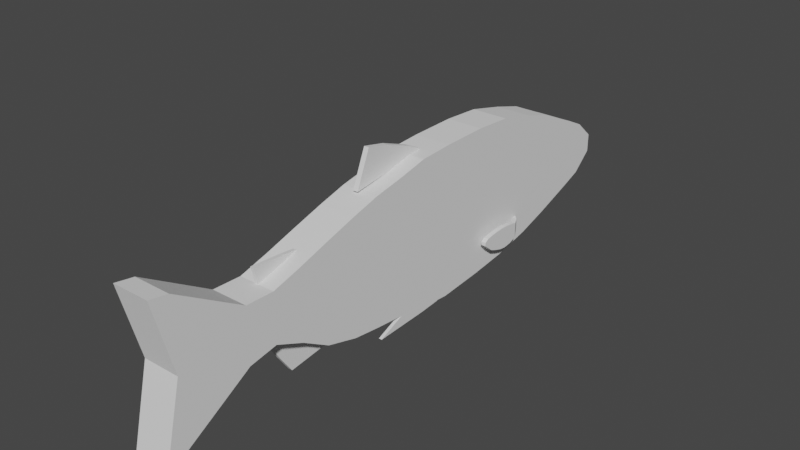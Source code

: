 # Source: salmon.blend  (saved by Blender 2.83.19; exported with 4.5.12 LTS)
import bpy
from mathutils import Matrix  # noqa: F401  (used for matrix-valued properties, if any)

bpy.ops.wm.read_factory_settings(use_empty=True)
scene = bpy.context.scene
scene.name = 'Scene'

# ---- collections
col_collection = bpy.data.collections.new('Collection'); scene.collection.children.link(col_collection)

# ---- world
world_world = bpy.data.worlds.new('World'); scene.world = world_world
world_world.use_nodes = True; world_world.node_tree.nodes.clear()
_N = world_world.node_tree.nodes; _L = world_world.node_tree.links
n0 = _N.new('ShaderNodeOutputWorld'); n0.name = 'World Output'; n0.location = (300, 300)
n1 = _N.new('ShaderNodeBackground'); n1.name = 'Background'; n1.location = (10, 300)
n1.inputs[0].default_value = (0.05088, 0.05088, 0.05088, 1.0)
_L.new(n1.outputs[0], n0.inputs[0])
n0.is_active_output = True
world_world.color = (0.05088, 0.05088, 0.05088)
world_world.use_sun_shadow = False
world_world.sun_shadow_jitter_overblur = 0.0

# ---- meshes
me_plane = bpy.data.meshes.new('Plane')
me_plane.from_pydata([(-1.0, -1.0, 0.0), (1.0, -1.0, 0.0), (-1.096, 1.0, -5.354e-09), (1.085, 1.0, 4.759e-09), (-1.096, 1.0, -5.354e-09), (-1.0, -1.0, 0.0), (1.0, -1.0, 0.0), (1.085, 1.0, 4.759e-09), (-1.096, 1.0, -5.354e-09), (-1.0, -1.0, 0.0), (1.0, -1.0, 0.0), (1.085, 1.0, 4.759e-09), (-1.096, 1.0, -5.354e-09), (-1.0, -1.0, 0.0), (1.0, -1.0, 0.0), (1.085, 1.0, 4.759e-09), (-1.096, 1.0, -5.354e-09), (-1.0, -1.0, 0.0), (1.0, -1.0, 0.0), (1.085, 1.0, 4.759e-09), (-1.096, 1.0, -5.354e-09), (-1.0, -1.0, 0.0), (1.0, -1.0, 0.0), (1.085, 1.0, 4.759e-09), (-1.096, 1.0, 0.3424), (-1.0, -1.0, 0.3424), (1.0, -1.0, 0.3424), (1.085, 1.0, 0.3424), (-1.096, 1.0, -5.354e-09), (1.085, 1.0, 0.3424), (-1.096, 1.0, 0.3424), (1.124, 3.388, 1.49e-08), (-1.124, 3.388, 1.49e-08), (1.124, 3.388, 0.3424), (-1.124, 3.388, 0.3424), (1.07, 6.621, 2.564e-08), (-1.134, 6.621, 3.04e-08), (1.07, 6.621, 0.3424), (-1.134, 6.621, 0.3424), (1.003, 9.307, 2.98e-08), (-1.1, 9.307, 5.425e-08), (1.003, 9.307, 0.3424), (-1.1, 9.307, 0.3424), (0.8784, 12.04, 4.47e-08), (-0.9639, 12.04, 6.975e-08), (0.8784, 12.04, 0.3424), (-0.9639, 12.04, 0.3424), (0.7349, 14.23, 4.47e-08), (-0.8311, 14.23, 9.895e-08), (0.7349, 14.23, 0.3424), (-0.8311, 14.23, 0.3424), (0.6036, 15.97, 5.96e-08), (-0.657, 15.97, 1.162e-07), (0.6036, 15.97, 0.3424), (-0.657, 15.97, 0.3424), (0.5128, 17.17, 7.451e-08), (-0.5448, 17.17, 1.323e-07), (0.5128, 17.17, 0.3424), (-0.5448, 17.17, 0.3424), (0.3959, 18.61, 8.941e-08), (-0.3959, 18.61, 1.49e-07), (0.3959, 18.61, 0.3424), (-0.3959, 18.61, 0.3424), (0.1341, 20.0, 8.941e-08), (-0.1341, 20.0, 1.788e-07), (0.1341, 20.0, 0.3424), (-0.1341, 20.0, 0.3424), (-0.9114, -3.189, 1.49e-08), (0.9541, -3.189, 1.728e-08), (-0.9114, -3.189, 0.3424), (0.9541, -3.189, 0.3424), (-0.7939, -5.179, 2.98e-08), (0.9007, -5.179, 3.575e-08), (-0.7939, -5.179, 0.3424), (0.9007, -5.179, 0.3424), (-0.644, -7.467, 5.96e-08), (0.7615, -7.467, 3.635e-08), (-0.644, -7.467, 0.3424), (0.7615, -7.467, 0.3424), (-0.509, -9.457, 8.941e-08), (0.509, -9.457, 2.98e-08), (-0.509, -9.457, 0.3424), (0.509, -9.457, 0.3424), (-0.3876, -11.45, 1.073e-07), (0.3235, -11.45, 3.816e-08), (-0.3876, -11.45, 0.3424), (0.3235, -11.45, 0.3424), (-0.398, -13.39, 1.192e-07), (0.398, -13.39, 5.96e-08), (-0.398, -13.39, 0.3424), (0.398, -13.39, 0.3424), (-1.005, -18.06, 1.043e-07), (1.005, -18.06, 1.043e-07), (-1.005, -18.06, 0.3424), (1.005, -18.06, 0.3424), (1.116, 2.526, 0.2816), (1.111, 2.526, 0.2816), (1.085, 1.0, 0.2816), (1.0, -1.0, 0.2816), (1.0, -1.0, 0.3424), (1.085, 1.0, 0.3424), (1.142, 1.0, 0.2816), (1.171, -2.88, 0.2816), (1.171, -2.88, 0.3424), (1.0, -1.0, 0.3424), (1.142, 1.0, 0.3424), (1.116, 2.526, 0.3424), (1.0, -1.0, 0.3424), (1.085, 1.0, 0.3424), (1.111, 2.526, 0.3424), (1.085, 1.0, 0.3424), (1.116, 2.526, 0.3424), (1.111, 2.526, 0.3424), (1.142, 1.0, 0.3424), (1.171, -2.88, 0.3424), (-1.216, 1.0, -1.205e-08), (-1.372, -1.0, -2.072e-08), (-1.096, 1.0, -5.354e-09), (-1.216, 1.0, -1.205e-08), (-1.096, 1.0, -5.354e-09), (-1.216, 1.0, -1.205e-08), (-1.1, 1.92, -5.555e-09), (-1.118, 1.92, -6.588e-09), (-0.9304, -3.599, 3.879e-09), (-1.446, -2.599, -2.484e-08), (-1.096, 1.0, 0.04684), (-1.0, -1.0, 0.04684), (-1.216, 1.0, 0.04684), (-1.372, -1.0, 0.04684), (-1.096, 1.0, 0.04684), (-1.216, 1.0, 0.04684), (-1.1, 1.92, 0.04684), (-1.118, 1.92, 0.04684), (-1.446, -2.599, 0.04684), (-0.9304, -3.599, 0.04684), (0.7615, -7.467, 0.3424), (0.9007, -5.179, 0.3424), (0.509, -9.457, 0.3424), (1.171, -2.88, 0.3424), (1.142, 1.0, 0.3424), (1.0, -1.0, 0.3424), (1.085, 1.0, 0.3424), (1.111, 2.526, 0.3424), (1.116, 2.526, 0.3424), (0.4587, -11.04, 0.04158), (0.7615, -7.467, 0.04158), (0.7615, -7.467, 0.3424), (0.9007, -5.179, 0.3424), (0.509, -9.457, 0.3424), (1.014, -9.371, 0.04158), (0.7615, -7.467, 0.299), (0.9007, -5.179, 0.299), (0.509, -9.457, 0.299), (0.509, -9.457, 0.04158), (0.9007, -5.179, 0.04158), (0.7589, -10.2, 0.04158), (-0.5947, -9.457, 8.463e-08), (-0.6265, -11.71, 9.398e-08), (-0.5655, -8.577, 8.626e-08), (-0.5756, -8.577, 8.57e-08), (-0.3876, -11.45, 0.03127), (-0.509, -9.457, 0.03127), (-0.6265, -11.71, 0.03127), (-0.5947, -9.457, 0.03127), (-0.5655, -8.577, 0.03127), (-0.5756, -8.577, 0.03127), (1.014, -9.371, 4.208e-08), (0.7589, -10.2, 3.62e-08), (0.4587, -11.04, 2.7e-08), (-1.032, 10.68, 0.3424), (0.9409, 10.68, 0.3424), (0.5308, 10.68, 0.3424), (0.7126, 10.68, 0.3424), (0.5163, 10.06, 0.4334), (0.7457, 10.06, 0.4334), (0.4919, 9.524, 0.4334), (0.7928, 9.524, 0.4334), (0.4769, 8.894, 0.4334), (0.8099, 8.894, 0.4334), (0.4737, 8.421, 0.4334), (0.7966, 8.421, 0.4334), (0.4804, 7.915, 0.4334), (0.7644, 7.915, 0.4334), (0.4915, 7.404, 0.4334), (0.7229, 7.404, 0.4334), (0.5084, 6.97, 0.4334), (0.6459, 6.97, 0.4334), (0.546, 6.689, 0.4334), (0.5969, 6.691, 0.4334), (0.5308, 10.68, 0.4318), (0.7126, 10.68, 0.4318), (0.5163, 10.06, 0.5228), (0.7457, 10.06, 0.5228), (0.4919, 9.524, 0.5228), (0.7928, 9.524, 0.5228), (0.4769, 8.894, 0.5228), (0.8099, 8.894, 0.5228), (0.4737, 8.421, 0.5228), (0.7966, 8.421, 0.5228), (0.4804, 7.915, 0.5228), (0.7644, 7.915, 0.5228), (0.4915, 7.404, 0.5228), (0.7229, 7.404, 0.5228), (0.5084, 6.97, 0.5228), (0.6459, 6.97, 0.5228), (0.546, 6.689, 0.5228), (0.5969, 6.691, 0.5228), (0.5308, 11.03, 0.3424), (0.7126, 11.03, 0.3424), (0.5308, 11.03, 0.3433), (0.7126, 11.03, 0.3433), (0.0, -18.06, 1.043e-07), (0.0, -18.06, 0.3424), (-1.048, -19.32, 0.3424), (-1.048, -19.32, 1.019e-07), (0.0, -18.07, 1.043e-07), (0.0, -18.07, 0.3424), (1.005, -18.06, 1.043e-07), (1.005, -18.06, 0.3424), (0.0, -18.07, 1.043e-07), (1.077, -19.27, 1.083e-07), (0.0, -18.07, 0.3424), (1.077, -19.27, 0.3424), (-0.478, -1.0, 0.3424), (-0.5267, 1.0, 0.3424), (-0.5267, 1.0, 0.3424), (-0.5371, 3.388, 0.3424), (-0.5586, 6.621, 0.3424), (-0.5506, 9.307, 0.3424), (-0.4245, -3.189, 0.3424), (-0.3516, -5.179, 0.3424), (-0.2771, -7.467, 0.3424), (-0.2433, -9.457, 0.3424), (-0.202, -11.45, 0.3424), (-0.1902, -13.39, 0.3424), (0.3494, -1.0, 0.3424), (0.3472, -3.189, 0.3424), (0.3494, -5.179, 0.3424), (0.3043, -7.467, 0.3424), (0.1778, -9.457, 0.3424), (0.0922, -11.45, 0.3424), (0.1391, -13.39, 0.3424), (0.3758, 1.0, 0.3424), (0.3758, 1.0, 0.3424), (0.3926, 3.388, 0.3424), (0.3528, 6.621, 0.3424), (0.3193, 9.307, 0.3424), (-0.5782, 3.388, 1.49e-08), (-0.5989, 6.621, 2.924e-08), (-0.5891, 9.307, 4.832e-08), (-0.5167, 12.04, 6.367e-08), (-0.5167, 12.04, 0.3424), (-0.451, 14.23, 8.579e-08), (-0.451, 14.23, 0.3424), (-0.3511, 15.97, 1.025e-07), (-0.3511, 15.97, 0.3424), (-0.2881, 17.17, 1.183e-07), (-0.2881, 17.17, 0.3424), (-0.2037, 18.61, 1.345e-07), (-0.2037, 18.61, 0.3424), (-0.06899, 20.0, 1.571e-07), (-0.06899, 20.0, 0.3424), (0.4059, 3.388, 1.49e-08), (0.3658, 6.621, 2.716e-08), (0.3317, 9.307, 3.761e-08), (0.29, 12.04, 5.27e-08), (0.29, 12.04, 0.3424), (0.2347, 14.23, 6.203e-08), (0.2347, 14.23, 0.3424), (0.201, 15.97, 7.769e-08), (0.201, 15.97, 0.3424), (0.175, 17.17, 9.297e-08), (0.175, 17.17, 0.3424), (0.143, 18.61, 1.084e-07), (0.143, 18.61, 0.3424), (0.04842, 20.0, 1.18e-07), (0.04842, 20.0, 0.3424), (-1.032, 10.68, 6.2e-08), (0.9409, 10.68, 3.725e-08), (-0.5506, 9.307, 0.3424), (-0.5167, 12.04, 0.3424), (-0.5341, 10.68, 0.3424), (0.3053, 10.68, 0.3424)], [(152, 148), (172, 170), (282, 171), (169, 281), (281, 282)], [(0, 2, 3, 1), (6, 7, 11, 10), (1, 3, 7, 6), (2, 0, 5, 4), (3, 2, 4, 7), (0, 1, 6, 5), (11, 8, 12, 15), (4, 5, 9, 8), (7, 4, 8, 11), (5, 6, 10, 9), (14, 15, 19, 18), (9, 10, 14, 13), (10, 11, 15, 14), (8, 9, 13, 12), (18, 19, 23, 22), (12, 13, 17, 16), (15, 12, 16, 19), (13, 14, 18, 17), (157, 83, 160, 162), (16, 17, 21, 20), (19, 16, 20, 23), (17, 18, 22, 21), (235, 26, 27, 242), (22, 26, 70, 68), (22, 23, 27, 26), (20, 21, 25, 24), (163, 161, 164, 165), (20, 24, 30, 28), (27, 23, 29), (242, 27, 29, 243), (33, 31, 35, 37), (29, 23, 31, 33), (243, 29, 33, 244), (28, 30, 34, 32), (36, 38, 42, 40), (244, 33, 37, 245), (32, 34, 38, 36), (247, 32, 36, 248), (170, 278, 43, 45), (248, 36, 40, 249), (37, 35, 39, 41), (245, 37, 41, 246), (266, 45, 49, 268), (246, 41, 170, 45, 266), (277, 169, 46, 44), (249, 40, 277, 44, 250), (48, 50, 54, 52), (44, 46, 50, 48), (250, 44, 48, 252), (45, 43, 47, 49), (53, 51, 55, 57), (252, 48, 52, 254), (49, 47, 51, 53), (268, 49, 53, 270), (56, 58, 62, 60), (270, 53, 57, 272), (52, 54, 58, 56), (254, 52, 56, 256), (60, 62, 66, 64), (256, 56, 60, 258), (57, 55, 59, 61), (272, 57, 61, 274), (260, 64, 66, 261), (258, 60, 64, 260), (61, 59, 63, 65), (274, 61, 65, 276), (68, 70, 74, 72), (21, 22, 68, 67), (25, 21, 67, 69), (223, 25, 69, 229), (71, 72, 76, 75), (67, 68, 72, 71), (69, 67, 71, 73), (229, 69, 73, 230), (77, 75, 79, 81), (73, 71, 75, 77), (230, 73, 77, 231), (72, 74, 78, 76), (80, 82, 86, 84), (231, 77, 81, 232), (76, 78, 82, 80), (75, 76, 80, 79), (85, 83, 87, 89), (79, 80, 84, 83), (81, 79, 83, 85), (232, 81, 85, 233), (90, 241, 234, 89, 93, 212, 94), (233, 85, 89, 234), (84, 86, 90, 88), (83, 84, 88, 87), (212, 211, 219, 221), (88, 90, 94, 92), (87, 88, 92, 211, 91), (89, 87, 91, 93), (26, 27, 100, 99), (103, 104, 98, 102), (101, 97, 96, 95), (98, 97, 101, 102), (104, 110, 97, 98), (113, 114, 103, 105), (106, 105, 101, 95), (111, 113, 105, 106), (109, 106, 95, 96), (108, 112, 109, 110), (110, 109, 96, 97), (107, 108, 110, 104), (112, 111, 106, 109), (105, 103, 102, 101), (114, 107, 104, 103), (99, 100, 108, 107), (21, 20, 125, 126), (115, 20, 117, 118), (118, 117, 119, 120), (116, 124, 133, 128), (115, 116, 128, 127), (126, 125, 127, 128), (130, 129, 131, 132), (126, 128, 133, 134), (119, 121, 131, 129), (124, 123, 134, 133), (20, 115, 127, 125), (121, 122, 132, 131), (120, 119, 129, 130), (123, 21, 126, 134), (122, 120, 130, 132), (104, 110, 141, 140), (138, 140, 141, 142, 143, 139), (82, 78, 135, 137), (105, 103, 138, 139), (106, 105, 139, 143), (103, 104, 140, 138), (110, 109, 142, 141), (78, 74, 136, 135), (109, 106, 143, 142), (167, 168, 144, 155), (135, 136, 147, 146), (146, 147, 151, 150), (168, 80, 153, 144), (137, 135, 146, 148), (153, 145, 155, 144), (154, 145, 155, 149), (72, 76, 145, 154), (160, 161, 163, 162), (156, 157, 162, 163), (158, 159, 165, 164), (79, 158, 164, 161), (159, 156, 163, 165), (83, 79, 161, 160), (166, 72, 154, 149), (80, 76, 145, 153), (167, 166, 149, 155), (172, 174, 173, 171), (174, 176, 175, 173), (176, 178, 177, 175), (178, 180, 179, 177), (180, 182, 181, 179), (182, 184, 183, 181), (184, 186, 185, 183), (186, 188, 187, 185), (190, 189, 191, 192), (192, 191, 193, 194), (194, 193, 195, 196), (196, 195, 197, 198), (198, 197, 199, 200), (200, 199, 201, 202), (202, 201, 203, 204), (204, 203, 205, 206), (186, 184, 202, 204), (173, 175, 193, 191), (183, 185, 203, 201), (182, 180, 198, 200), (187, 188, 206, 205), (171, 189, 209, 207), (179, 181, 199, 197), (178, 176, 194, 196), (188, 186, 204, 206), (175, 177, 195, 193), (185, 187, 205, 203), (174, 172, 190, 192), (184, 182, 200, 202), (171, 173, 191, 189), (181, 183, 201, 199), (180, 178, 196, 198), (177, 179, 197, 195), (176, 174, 192, 194), (208, 207, 209, 210), (189, 190, 210, 209), (190, 172, 208, 210), (172, 171, 207, 208), (211, 212, 216, 215), (214, 215, 216, 213), (91, 211, 215, 214), (93, 91, 214, 213), (212, 93, 213, 216), (92, 94, 218, 217), (219, 220, 222, 221), (92, 94, 222, 220), (211, 92, 220, 219), (94, 212, 221, 222), (240, 233, 234, 241), (239, 232, 233, 240), (238, 231, 232, 239), (237, 230, 231, 238), (236, 229, 230, 237), (235, 223, 229, 236), (38, 227, 228, 42), (34, 226, 227, 38), (30, 225, 226, 34), (24, 224, 225, 30), (25, 223, 224, 24), (26, 235, 236, 70), (70, 236, 237, 74), (74, 237, 238, 78), (78, 238, 239, 82), (82, 239, 240, 86), (86, 240, 241, 90), (227, 245, 246, 228), (226, 244, 245, 227), (225, 243, 244, 226), (224, 242, 243, 225), (223, 235, 242, 224), (62, 259, 261, 66), (273, 258, 260, 275), (275, 260, 261, 276), (58, 257, 259, 62), (271, 256, 258, 273), (269, 254, 256, 271), (54, 255, 257, 58), (50, 253, 255, 54), (267, 252, 254, 269), (265, 250, 252, 267), (264, 249, 250, 265), (46, 251, 253, 50), (263, 248, 249, 264), (262, 247, 248, 263), (31, 262, 263, 35), (35, 263, 264, 39), (39, 264, 265, 43, 278), (43, 265, 267, 47), (47, 267, 269, 51), (51, 269, 271, 55), (55, 271, 273, 59), (63, 275, 276, 65), (59, 273, 275, 63), (259, 274, 276, 261), (257, 272, 274, 259), (255, 270, 272, 257), (253, 268, 270, 255), (251, 266, 268, 253), (40, 42, 169, 277), (41, 39, 278, 170), (42, 228, 251, 46, 169), (251, 228, 279, 280), (228, 246, 266, 251)])
_uv = me_plane.uv_layers.new(name='UVMap')
_uv.uv.foreach_set('vector', [0.0, 0.0, 0.0, 1.0, 1.0, 1.0, 1.0, 0.0, 1.0, 0.0, 1.0, 1.0, 1.0, 1.0, 1.0, 0.0, 1.0, 0.0, 1.0, 1.0, 1.0, 1.0, 1.0, 0.0, 0.0, 1.0, 0.0, 0.0, 0.0, 0.0, 0.0, 1.0, 1.0, 1.0, 0.0, 1.0, 0.0, 1.0, 1.0, 1.0, 0.0, 0.0, 1.0, 0.0, 1.0, 0.0, 0.0, 0.0, 1.0, 1.0, 0.0, 1.0, 0.0, 1.0, 1.0, 1.0, 0.0, 1.0, 0.0, 0.0, 0.0, 0.0, 0.0, 1.0, 1.0, 1.0, 0.0, 1.0, 0.0, 1.0, 1.0, 1.0, 0.0, 0.0, 1.0, 0.0, 1.0, 0.0, 0.0, 0.0, 1.0, 0.0, 1.0, 1.0, 1.0, 1.0, 1.0, 0.0, 0.0, 0.0, 1.0, 0.0, 1.0, 0.0, 0.0, 0.0, 1.0, 0.0, 1.0, 1.0, 1.0, 1.0, 1.0, 0.0, 0.0, 1.0, 0.0, 0.0, 0.0, 0.0, 0.0, 1.0, 1.0, 0.0, 1.0, 1.0, 1.0, 1.0, 1.0, 0.0, 0.0, 1.0, 0.0, 0.0, 0.0, 0.0, 0.0, 1.0, 1.0, 1.0, 0.0, 1.0, 0.0, 1.0, 1.0, 1.0, 0.0, 0.0, 1.0, 0.0, 1.0, 0.0, 0.0, 0.0, 0.0, 0.0, 0.0, 0.0, 0.0, 0.0, 0.0, 0.0, 0.0, 1.0, 0.0, 0.0, 0.0, 0.0, 0.0, 1.0, 1.0, 1.0, 0.0, 1.0, 0.0, 1.0, 1.0, 1.0, 0.0, 0.0, 1.0, 0.0, 1.0, 0.0, 0.0, 0.0, 0.6747, 0.0, 1.0, 0.0, 1.0, 1.0, 0.6747, 1.0, 1.0, 0.0, 1.0, 0.0, 1.0, 0.0, 1.0, 0.0, 1.0, 0.0, 1.0, 1.0, 1.0, 1.0, 1.0, 0.0, 0.0, 1.0, 0.0, 0.0, 0.0, 0.0, 0.0, 1.0, 0.0, 0.0, 0.0, 0.0, 0.0, 0.0, 0.0, 0.0, 0.0, 1.0, 0.0, 1.0, 0.0, 1.0, 0.0, 1.0, 1.0, 1.0, 1.0, 1.0, 1.0, 1.0, 0.6747, 1.0, 1.0, 1.0, 1.0, 1.0, 0.6747, 1.0, 1.0, 1.0, 1.0, 1.0, 1.0, 1.0, 1.0, 1.0, 1.0, 1.0, 1.0, 1.0, 1.0, 1.0, 1.0, 1.0, 0.6747, 1.0, 1.0, 1.0, 1.0, 1.0, 0.6747, 1.0, 0.0, 1.0, 0.0, 1.0, 0.0, 1.0, 0.0, 1.0, 0.0, 1.0, 0.0, 1.0, 0.0, 1.0, 0.0, 1.0, 0.6747, 1.0, 1.0, 1.0, 1.0, 1.0, 0.6747, 1.0, 0.0, 1.0, 0.0, 1.0, 0.0, 1.0, 0.0, 1.0, 0.2427, 1.0, 0.0, 1.0, 0.0, 1.0, 0.2427, 1.0, 1.0, 1.0, 1.0, 1.0, 1.0, 1.0, 1.0, 1.0, 0.2427, 1.0, 0.0, 1.0, 0.0, 1.0, 0.2427, 1.0, 1.0, 1.0, 1.0, 1.0, 1.0, 1.0, 1.0, 1.0, 0.6747, 1.0, 1.0, 1.0, 1.0, 1.0, 0.6747, 1.0, 0.6806, 1.0, 1.0, 1.0, 1.0, 1.0, 0.6806, 1.0, 0.6747, 1.0, 1.0, 1.0, 1.0, 1.0, 1.0, 1.0, 0.6806, 1.0, 0.0, 1.0, 0.0, 1.0, 0.0, 1.0, 0.0, 1.0, 0.2427, 1.0, 0.0, 1.0, 0.0, 1.0, 0.0, 1.0, 0.2427, 1.0, 0.0, 1.0, 0.0, 1.0, 0.0, 1.0, 0.0, 1.0, 0.0, 1.0, 0.0, 1.0, 0.0, 1.0, 0.0, 1.0, 0.2427, 1.0, 0.0, 1.0, 0.0, 1.0, 0.2427, 1.0, 1.0, 1.0, 1.0, 1.0, 1.0, 1.0, 1.0, 1.0, 1.0, 1.0, 1.0, 1.0, 1.0, 1.0, 1.0, 1.0, 0.2427, 1.0, 0.0, 1.0, 0.0, 1.0, 0.2427, 1.0, 1.0, 1.0, 1.0, 1.0, 1.0, 1.0, 1.0, 1.0, 0.6806, 1.0, 1.0, 1.0, 1.0, 1.0, 0.6806, 1.0, 0.0, 1.0, 0.0, 1.0, 0.0, 1.0, 0.0, 1.0, 0.6806, 1.0, 1.0, 1.0, 1.0, 1.0, 0.6806, 1.0, 0.0, 1.0, 0.0, 1.0, 0.0, 1.0, 0.0, 1.0, 0.2427, 1.0, 0.0, 1.0, 0.0, 1.0, 0.2427, 1.0, 0.0, 1.0, 0.0, 1.0, 0.0, 1.0, 0.0, 1.0, 0.2427, 1.0, 0.0, 1.0, 0.0, 1.0, 0.2427, 1.0, 1.0, 1.0, 1.0, 1.0, 1.0, 1.0, 1.0, 1.0, 0.6806, 1.0, 1.0, 1.0, 1.0, 1.0, 0.6806, 1.0, 0.2427, 1.0, 0.0, 1.0, 0.0, 1.0, 0.2427, 1.0, 0.2427, 1.0, 0.0, 1.0, 0.0, 1.0, 0.2427, 1.0, 1.0, 1.0, 1.0, 1.0, 1.0, 1.0, 1.0, 1.0, 0.6806, 1.0, 1.0, 1.0, 1.0, 1.0, 0.6806, 1.0, 1.0, 0.0, 1.0, 0.0, 1.0, 0.0, 1.0, 0.0, 0.0, 0.0, 1.0, 0.0, 1.0, 0.0, 0.0, 0.0, 0.0, 0.0, 0.0, 0.0, 0.0, 0.0, 0.0, 0.0, 0.261, 0.0, 0.0, 0.0, 0.0, 0.0, 0.261, 0.0, 0.0, 0.0, 1.0, 0.0, 1.0, 0.0, 0.0, 0.0, 0.0, 0.0, 1.0, 0.0, 1.0, 0.0, 0.0, 0.0, 0.0, 0.0, 0.0, 0.0, 0.0, 0.0, 0.0, 0.0, 0.261, 0.0, 0.0, 0.0, 0.0, 0.0, 0.261, 0.0, 0.0, 0.0, 0.0, 0.0, 0.0, 0.0, 0.0, 0.0, 0.0, 0.0, 0.0, 0.0, 0.0, 0.0, 0.0, 0.0, 0.261, 0.0, 0.0, 0.0, 0.0, 0.0, 0.261, 0.0, 1.0, 0.0, 1.0, 0.0, 1.0, 0.0, 1.0, 0.0, 1.0, 0.0, 1.0, 0.0, 1.0, 0.0, 1.0, 0.0, 0.261, 0.0, 0.0, 0.0, 0.0, 0.0, 0.261, 0.0, 1.0, 0.0, 1.0, 0.0, 1.0, 0.0, 1.0, 0.0, 0.0, 0.0, 1.0, 0.0, 1.0, 0.0, 0.0, 0.0, 0.0, 0.0, 0.0, 0.0, 0.0, 0.0, 0.0, 0.0, 0.0, 0.0, 1.0, 0.0, 1.0, 0.0, 0.0, 0.0, 0.0, 0.0, 0.0, 0.0, 0.0, 0.0, 0.0, 0.0, 0.261, 0.0, 0.0, 0.0, 0.0, 0.0, 0.261, 0.0, 1.0, 0.0, 0.6747, 0.0, 0.261, 0.0, 0.0, 0.0, 0.0, 0.0, 0.5, 0.0, 1.0, 0.0, 0.261, 0.0, 0.0, 0.0, 0.0, 0.0, 0.261, 0.0, 1.0, 0.0, 1.0, 0.0, 1.0, 0.0, 1.0, 0.0, 0.0, 0.0, 1.0, 0.0, 1.0, 0.0, 0.0, 0.0, 0.5, 0.0, 0.5, 0.0, 0.5, 0.0, 0.5, 0.0, 1.0, 0.0, 1.0, 0.0, 1.0, 0.0, 1.0, 0.0, 0.0, 0.0, 1.0, 0.0, 1.0, 0.0, 0.5, 0.0, 0.0, 0.0, 0.0, 0.0, 0.0, 0.0, 0.0, 0.0, 0.0, 0.0, 1.0, 0.0, 1.0, 1.0, 1.0, 1.0, 1.0, 0.0, 0.0, 0.0, 0.0, 0.0, 0.0, 0.0, 0.0, 0.0, 1.0, 1.0, 1.0, 1.0, 1.0, 1.0, 1.0, 1.0, 1.0, 0.0, 1.0, 1.0, 1.0, 1.0, 1.0, 0.0, 1.0, 0.0, 1.0, 1.0, 1.0, 1.0, 1.0, 0.0, 0.0, 0.0, 0.0, 0.0, 0.0, 0.0, 0.0, 0.0, 0.0, 0.0, 0.0, 0.0, 0.0, 0.0, 0.0, 0.0, 0.0, 0.0, 0.0, 0.0, 0.0, 0.0, 0.0, 0.0, 0.0, 0.0, 0.0, 0.0, 0.0, 0.0, 0.0, 0.0, 0.0, 0.0, 0.0, 0.0, 0.0, 0.0, 0.0, 0.0, 0.0, 0.0, 0.0, 0.0, 0.0, 0.0, 0.0, 0.0, 1.0, 0.0, 1.0, 1.0, 1.0, 1.0, 1.0, 0.0, 0.0, 0.0, 0.0, 0.0, 0.0, 0.0, 0.0, 0.0, 0.0, 0.0, 0.0, 0.0, 0.0, 0.0, 0.0, 0.0, 0.0, 0.0, 0.0, 0.0, 0.0, 0.0, 0.0, 0.0, 1.0, 0.0, 1.0, 1.0, 1.0, 1.0, 1.0, 0.0, 0.0, 0.0, 0.0, 1.0, 0.0, 1.0, 0.0, 0.0, 0.0, 1.0, 0.0, 1.0, 0.0, 1.0, 0.0, 1.0, 0.0, 1.0, 0.0, 1.0, 0.0, 1.0, 0.0, 1.0, 0.0, 0.0, 0.0, 0.0, 0.0, 0.0, 0.0, 0.0, 0.0, 0.0, 0.0, 0.0, 0.0, 0.0, 0.0, 0.0, 0.0, 0.0, 0.0, 1.0, 0.0, 1.0, 0.0, 0.0, 0.0, 1.0, 0.0, 1.0, 0.0, 1.0, 0.0, 1.0, 0.0, 0.0, 0.0, 0.0, 0.0, 0.0, 0.0, 0.0, 0.0, 0.0, 0.0, 0.0, 0.0, 0.0, 0.0, 0.0, 0.0, 0.0, 0.0, 0.0, 0.0, 0.0, 0.0, 0.0, 0.0, 1.0, 0.0, 1.0, 0.0, 1.0, 0.0, 1.0, 0.0, 0.0, 0.0, 0.0, 0.0, 0.0, 0.0, 0.0, 0.0, 1.0, 0.0, 1.0, 0.0, 1.0, 0.0, 1.0, 0.0, 0.0, 0.0, 0.0, 0.0, 0.0, 0.0, 0.0, 0.0, 0.0, 0.0, 0.0, 0.0, 0.0, 0.0, 0.0, 1.0, 0.0, 1.0, 1.0, 1.0, 1.0, 1.0, 0.0, 0.0, 0.0, 0.0, 0.0, 0.0, 0.0, 0.0, 0.0, 0.0, 0.0, 0.0, 0.0, 1.0, 0.0, 1.0, 0.0, 1.0, 0.0, 1.0, 0.0, 0.0, 0.0, 0.0, 0.0, 0.0, 0.0, 0.0, 0.0, 0.0, 0.0, 0.0, 0.0, 0.0, 0.0, 0.0, 0.0, 0.0, 0.0, 0.0, 0.0, 0.0, 0.0, 0.0, 0.0, 0.0, 0.0, 0.0, 0.0, 0.0, 0.0, 0.0, 0.0, 1.0, 0.0, 1.0, 0.0, 1.0, 0.0, 1.0, 0.0, 0.0, 0.0, 0.0, 0.0, 0.0, 0.0, 0.0, 0.0, 0.0, 0.0, 0.0, 0.0, 0.0, 0.0, 0.0, 0.0, 1.0, 0.0, 1.0, 0.0, 1.0, 0.0, 1.0, 0.0, 1.0, 0.0, 1.0, 0.0, 1.0, 0.0, 1.0, 0.0, 0.0, 0.0, 0.0, 0.0, 0.0, 0.0, 0.0, 0.0, 1.0, 0.0, 1.0, 0.0, 1.0, 0.0, 1.0, 0.0, 1.0, 0.0, 1.0, 0.0, 1.0, 0.0, 1.0, 0.0, 1.0, 0.0, 1.0, 0.0, 1.0, 0.0, 1.0, 0.0, 1.0, 0.0, 1.0, 0.0, 1.0, 0.0, 1.0, 0.0, 0.0, 0.0, 0.0, 0.0, 0.0, 0.0, 0.0, 0.0, 0.0, 0.0, 0.0, 0.0, 0.0, 0.0, 0.0, 0.0, 0.0, 0.0, 0.0, 0.0, 0.0, 0.0, 0.0, 0.0, 0.0, 0.0, 0.0, 0.0, 0.0, 0.0, 0.0, 0.0, 0.0, 0.0, 0.0, 0.0, 0.0, 0.0, 0.0, 0.0, 0.0, 0.0, 0.0, 0.0, 0.0, 0.0, 0.0, 0.0, 0.0, 0.0, 0.0, 0.0, 0.0, 0.0, 0.0, 0.0, 1.0, 0.0, 1.0, 0.0, 1.0, 0.0, 1.0, 0.0, 0.0, 0.0, 0.0, 0.0, 0.0, 0.0, 0.0, 0.0, 0.0, 0.0, 0.0, 0.0, 0.0, 0.0, 0.0, 0.0, 0.0, 0.0, 0.0, 0.0, 0.0, 0.0, 0.0, 0.0, 0.0, 0.0, 0.0, 0.0, 0.0, 0.0, 0.0, 0.0, 0.0, 0.0, 0.0, 0.0, 0.0, 0.0, 0.0, 0.0, 0.0, 0.0, 0.0, 0.0, 0.0, 0.0, 0.0, 0.0, 0.0, 0.0, 0.0, 0.0, 0.0, 0.0, 0.0, 0.0, 0.0, 0.0, 0.0, 0.0, 0.0, 0.0, 0.0, 0.0, 0.0, 0.0, 0.0, 0.0, 0.0, 0.0, 0.0, 0.0, 0.0, 0.0, 0.0, 0.0, 0.0, 0.0, 0.0, 0.0, 0.0, 0.0, 0.0, 0.0, 0.0, 0.0, 0.0, 0.0, 0.0, 0.0, 0.0, 0.0, 0.0, 0.0, 0.0, 0.0, 0.0, 0.0, 0.0, 0.0, 0.0, 0.0, 0.0, 0.0, 0.0, 0.0, 0.0, 0.0, 0.0, 0.0, 0.0, 0.0, 0.0, 0.0, 0.0, 0.0, 0.0, 0.0, 0.0, 0.0, 0.0, 0.0, 0.0, 0.0, 0.0, 0.0, 0.0, 0.0, 0.0, 0.0, 0.0, 0.0, 0.0, 0.0, 0.0, 0.0, 0.0, 0.0, 0.0, 0.0, 0.0, 0.0, 0.0, 0.0, 0.0, 0.0, 0.0, 0.0, 0.0, 0.0, 0.0, 0.0, 0.0, 0.0, 0.0, 0.0, 0.0, 0.0, 0.0, 0.0, 0.0, 0.0, 0.0, 0.0, 0.0, 0.0, 0.0, 0.0, 0.0, 0.0, 0.0, 0.0, 0.0, 0.0, 0.0, 0.0, 0.0, 0.0, 0.0, 0.0, 0.0, 0.0, 0.0, 0.0, 0.0, 0.0, 0.0, 0.0, 0.0, 0.0, 0.0, 0.0, 0.0, 0.0, 0.0, 0.0, 0.0, 0.0, 0.0, 0.0, 0.0, 0.0, 0.0, 0.0, 0.0, 0.0, 0.0, 0.0, 0.0, 0.0, 0.0, 0.0, 0.0, 0.0, 0.0, 0.0, 0.0, 0.0, 0.0, 0.0, 0.0, 0.0, 0.0, 0.0, 0.0, 0.0, 0.0, 0.0, 0.0, 0.0, 0.0, 0.0, 0.0, 0.0, 0.0, 0.0, 0.0, 0.0, 0.0, 0.0, 0.0, 0.0, 0.0, 0.0, 0.0, 0.0, 0.0, 0.0, 0.0, 0.0, 0.0, 0.0, 0.0, 0.0, 0.0, 0.0, 0.0, 0.0, 0.0, 0.0, 0.0, 0.0, 0.0, 0.0, 0.0, 0.0, 0.0, 0.0, 0.0, 0.0, 0.0, 0.0, 0.0, 0.0, 0.0, 0.0, 0.0, 0.0, 0.0, 0.0, 0.0, 0.0, 0.0, 0.0, 0.0, 0.0, 0.0, 0.0, 0.0, 0.0, 0.0, 0.0, 0.0, 0.0, 0.0, 0.0, 0.0, 0.0, 0.0, 0.0, 0.0, 0.0, 0.0, 0.0, 0.0, 0.0, 0.0, 0.0, 0.0, 0.0, 0.0, 0.0, 0.5, 0.0, 0.5, 0.0, 0.5, 0.0, 0.5, 0.0, 0.0, 0.0, 0.5, 0.0, 0.5, 0.0, 0.0, 0.0, 0.0, 0.0, 0.5, 0.0, 0.5, 0.0, 0.0, 0.0, 0.0, 0.0, 0.0, 0.0, 0.0, 0.0, 0.0, 0.0, 0.5, 0.0, 0.0, 0.0, 0.0, 0.0, 0.5, 0.0, 1.0, 0.0, 1.0, 0.0, 1.0, 0.0, 1.0, 0.0, 0.5, 0.0, 1.0, 0.0, 1.0, 0.0, 0.5, 0.0, 1.0, 0.0, 1.0, 0.0, 1.0, 0.0, 1.0, 0.0, 0.5, 0.0, 1.0, 0.0, 1.0, 0.0, 0.5, 0.0, 1.0, 0.0, 0.5, 0.0, 0.5, 0.0, 1.0, 0.0, 0.6747, 0.0, 0.261, 0.0, 0.261, 0.0, 0.6747, 0.0, 0.6747, 0.0, 0.261, 0.0, 0.261, 0.0, 0.6747, 0.0, 0.6747, 0.0, 0.261, 0.0, 0.261, 0.0, 0.6747, 0.0, 0.6747, 0.0, 0.261, 0.0, 0.261, 0.0, 0.6747, 0.0, 0.6747, 0.0, 0.261, 0.0, 0.261, 0.0, 0.6747, 0.0, 0.6747, 0.0, 0.261, 0.0, 0.261, 0.0, 0.6747, 0.0, 0.0, 1.0, 0.261, 1.0, 0.261, 1.0, 0.0, 1.0, 0.0, 1.0, 0.261, 1.0, 0.261, 1.0, 0.0, 1.0, 0.0, 1.0, 0.261, 1.0, 0.261, 1.0, 0.0, 1.0, 0.0, 1.0, 0.261, 1.0, 0.261, 1.0, 0.0, 1.0, 0.0, 0.0, 0.261, 0.0, 0.261, 1.0, 0.0, 1.0, 1.0, 0.0, 0.6747, 0.0, 0.6747, 0.0, 1.0, 0.0, 1.0, 0.0, 0.6747, 0.0, 0.6747, 0.0, 1.0, 0.0, 1.0, 0.0, 0.6747, 0.0, 0.6747, 0.0, 1.0, 0.0, 1.0, 0.0, 0.6747, 0.0, 0.6747, 0.0, 1.0, 0.0, 1.0, 0.0, 0.6747, 0.0, 0.6747, 0.0, 1.0, 0.0, 1.0, 0.0, 0.6747, 0.0, 0.6747, 0.0, 1.0, 0.0, 0.261, 1.0, 0.6747, 1.0, 0.6747, 1.0, 0.261, 1.0, 0.261, 1.0, 0.6747, 1.0, 0.6747, 1.0, 0.261, 1.0, 0.261, 1.0, 0.6747, 1.0, 0.6747, 1.0, 0.261, 1.0, 0.261, 1.0, 0.6747, 1.0, 0.6747, 1.0, 0.261, 1.0, 0.261, 0.0, 0.6747, 0.0, 0.6747, 1.0, 0.261, 1.0, 0.0, 1.0, 0.2427, 1.0, 0.2427, 1.0, 0.0, 1.0, 0.6806, 1.0, 0.2427, 1.0, 0.2427, 1.0, 0.6806, 1.0, 0.6806, 1.0, 0.2427, 1.0, 0.2427, 1.0, 0.6806, 1.0, 0.0, 1.0, 0.2427, 1.0, 0.2427, 1.0, 0.0, 1.0, 0.6806, 1.0, 0.2427, 1.0, 0.2427, 1.0, 0.6806, 1.0, 0.6806, 1.0, 0.2427, 1.0, 0.2427, 1.0, 0.6806, 1.0, 0.0, 1.0, 0.2427, 1.0, 0.2427, 1.0, 0.0, 1.0, 0.0, 1.0, 0.2427, 1.0, 0.2427, 1.0, 0.0, 1.0, 0.6806, 1.0, 0.2427, 1.0, 0.2427, 1.0, 0.6806, 1.0, 0.6806, 1.0, 0.2427, 1.0, 0.2427, 1.0, 0.6806, 1.0, 0.6806, 1.0, 0.2427, 1.0, 0.2427, 1.0, 0.6806, 1.0, 0.0, 1.0, 0.2427, 1.0, 0.2427, 1.0, 0.0, 1.0, 0.6806, 1.0, 0.2427, 1.0, 0.2427, 1.0, 0.6806, 1.0, 0.6806, 1.0, 0.2427, 1.0, 0.2427, 1.0, 0.6806, 1.0, 1.0, 1.0, 0.6806, 1.0, 0.6806, 1.0, 1.0, 1.0, 1.0, 1.0, 0.6806, 1.0, 0.6806, 1.0, 1.0, 1.0, 1.0, 1.0, 0.6806, 1.0, 0.6806, 1.0, 1.0, 1.0, 1.0, 1.0, 1.0, 1.0, 0.6806, 1.0, 0.6806, 1.0, 1.0, 1.0, 1.0, 1.0, 0.6806, 1.0, 0.6806, 1.0, 1.0, 1.0, 1.0, 1.0, 0.6806, 1.0, 0.6806, 1.0, 1.0, 1.0, 1.0, 1.0, 0.6806, 1.0, 0.6806, 1.0, 1.0, 1.0, 1.0, 1.0, 0.6806, 1.0, 0.6806, 1.0, 1.0, 1.0, 1.0, 1.0, 0.6806, 1.0, 0.6806, 1.0, 1.0, 1.0, 0.2427, 1.0, 0.6806, 1.0, 0.6806, 1.0, 0.2427, 1.0, 0.2427, 1.0, 0.6806, 1.0, 0.6806, 1.0, 0.2427, 1.0, 0.2427, 1.0, 0.6806, 1.0, 0.6806, 1.0, 0.2427, 1.0, 0.2427, 1.0, 0.6806, 1.0, 0.6806, 1.0, 0.2427, 1.0, 0.2427, 1.0, 0.6806, 1.0, 0.6806, 1.0, 0.2427, 1.0, 0.0, 1.0, 0.0, 1.0, 0.0, 1.0, 0.0, 1.0, 1.0, 1.0, 1.0, 1.0, 1.0, 1.0, 1.0, 1.0, 0.0, 1.0, 0.261, 1.0, 0.2427, 1.0, 0.0, 1.0, 0.0, 1.0, 0.2427, 1.0, 0.261, 1.0, 0.261, 1.0, 0.2427, 1.0, 0.261, 1.0, 0.6747, 1.0, 0.6806, 1.0, 0.2427, 1.0])
me_plane.use_remesh_fix_poles = True
me_plane.use_remesh_preserve_attributes = False
me_plane.use_mirror_vertex_groups = False
me_plane.update()

# ---- objects
ob_salmon = bpy.data.objects.new('salmon', me_plane)

# ---- transforms, parenting, visibility, modifiers, constraints
ob_salmon.location = (0.0, 0.0, 2.94)
ob_salmon.rotation_euler = (0.0, 1.571, 0.0)
ob_salmon.scale = (1.274, 0.2736, 1.0)
ob_salmon.lineart.crease_threshold = 0.0
_m = ob_salmon.modifiers.new('Mirror', 'MIRROR')
_m.use_axis = (False, False, True)

# ---- collection membership
col_collection.objects.link(ob_salmon)

# ---- scene / render settings (as saved in the file)
scene.frame_start = 0; scene.frame_end = 250; scene.frame_set(1)
scene.render.engine = 'BLENDER_EEVEE_NEXT'
scene.cycles.use_denoising = False
scene.cycles.samples = 128
scene.cycles.sampling_pattern = 'TABULATED_SOBOL'
scene.cycles.use_adaptive_sampling = False
scene.cycles.use_light_tree = False
scene.view_settings.view_transform = 'Filmic'
bpy.context.view_layer.update()

# ---- added for rendering (the .blend has no active camera and no usable light): camera, sun
cam_auto = bpy.data.cameras.new('AutoCamera')
cam_auto.lens = 50.0
cam_auto.sensor_width = 36.0
cam_auto.clip_end = 1000.0
ob_auto_camera = bpy.data.objects.new('AutoCamera', cam_auto)
scene.collection.objects.link(ob_auto_camera)
ob_auto_camera.location = (10.4657, -12.4658, 11.4875)
ob_auto_camera.rotation_euler = (1.09748, -7.21219e-08, 0.694738)
scene.camera = ob_auto_camera
light_auto_sun = bpy.data.lights.new('AutoSun', 'SUN')
light_auto_sun.energy = 3.0
light_auto_sun.angle = 0.0523599
ob_auto_sun = bpy.data.objects.new('AutoSun', light_auto_sun)
scene.collection.objects.link(ob_auto_sun)
ob_auto_sun.rotation_euler = (0.872665, 0.174533, 0.523599)
bpy.context.view_layer.update()
